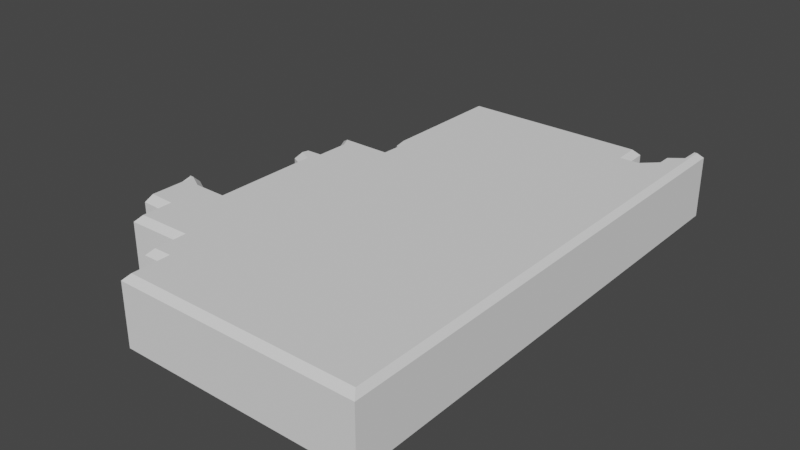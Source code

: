 # Source: District1Tapered.blend  (saved by Blender 2.80.75; exported with 4.5.12 LTS)
import bpy
from mathutils import Matrix  # noqa: F401  (used for matrix-valued properties, if any)

bpy.ops.wm.read_factory_settings(use_empty=True)
scene = bpy.context.scene
scene.name = 'Scene'

# ---- collections
col_collection = bpy.data.collections.new('Collection'); scene.collection.children.link(col_collection)

# ---- node groups
ng_auto_smooth = bpy.data.node_groups.new('Auto Smooth', 'GeometryNodeTree')
_s = ng_auto_smooth.interface.new_socket(name='Geometry', in_out='OUTPUT', socket_type='NodeSocketGeometry')
_s = ng_auto_smooth.interface.new_socket(name='Geometry', in_out='INPUT', socket_type='NodeSocketGeometry')
_s = ng_auto_smooth.interface.new_socket(name='Angle', in_out='INPUT', socket_type='NodeSocketFloat')
_s.subtype = 'ANGLE'
_s.min_value = 0.0
_s.max_value = 3.142
ng_auto_smooth.is_modifier = True
_N = ng_auto_smooth.nodes; _L = ng_auto_smooth.links
n0 = _N.new('NodeGroupOutput'); n0.name = 'Group Output'; n0.location = (480, -100)
n1 = _N.new('NodeGroupInput'); n1.name = 'Group Input'; n1.location = (-420, -300)
n2 = _N.new('NodeGroupInput'); n2.name = 'Group Input.001'; n2.location = (-60, -100)
n3 = _N.new('GeometryNodeSetShadeSmooth'); n3.name = 'Set Shade Smooth'; n3.location = (120, -100)
n3.domain = 'EDGE'
n4 = _N.new('GeometryNodeSetShadeSmooth'); n4.name = 'Set Shade Smooth.001'; n4.location = (300, -100)
n5 = _N.new('GeometryNodeInputMeshEdgeAngle'); n5.name = 'Edge Angle'; n5.location = (-420, -220)
n6 = _N.new('GeometryNodeInputEdgeSmooth'); n6.name = 'Is Edge Smooth'; n6.location = (-60, -160)
n7 = _N.new('GeometryNodeInputShadeSmooth'); n7.name = 'Is Face Smooth'; n7.location = (-240, -340)
n8 = _N.new('FunctionNodeBooleanMath'); n8.name = 'Boolean Math'; n8.location = (-60, -220)
n9 = _N.new('FunctionNodeCompare'); n9.name = 'Compare'; n9.location = (-240, -180)
n9.operation = 'LESS_EQUAL'
_L.new(n5.outputs[0], n9.inputs[0])
_L.new(n4.outputs[0], n0.inputs[0])
_L.new(n1.outputs[1], n9.inputs[1])
_L.new(n9.outputs[0], n8.inputs[0])
_L.new(n7.outputs[0], n8.inputs[1])
_L.new(n2.outputs[0], n3.inputs[0])
_L.new(n6.outputs[0], n3.inputs[1])
_L.new(n3.outputs[0], n4.inputs[0])
_L.new(n8.outputs[0], n3.inputs[2])
n0.is_active_output = True

# ---- world
world_world = bpy.data.worlds.new('World'); scene.world = world_world
world_world.use_nodes = True; world_world.node_tree.nodes.clear()
_N = world_world.node_tree.nodes; _L = world_world.node_tree.links
n0 = _N.new('ShaderNodeOutputWorld'); n0.name = 'World Output'; n0.location = (300, 300)
n1 = _N.new('ShaderNodeBackground'); n1.name = 'Background'; n1.location = (10, 300)
n1.inputs[0].default_value = (0.05088, 0.05088, 0.05088, 1.0)
_L.new(n1.outputs[0], n0.inputs[0])
n0.is_active_output = True
world_world.color = (0.05088, 0.05088, 0.05088)
world_world.use_sun_shadow = False
world_world.sun_shadow_jitter_overblur = 0.0

# ---- meshes
me_plane_038 = bpy.data.meshes.new('Plane.038')
me_plane_038.from_pydata([(0.5507, 0.1866, 0.0), (0.5592, 0.1816, 0.0), (0.5579, 0.1509, 0.0), (0.48, 0.1511, 0.0), (0.4938, 0.1244, 0.0), (0.4932, 0.0873, 0.0), (0.4759, 0.08666, 0.0), (0.469, 0.06037, 0.0), (0.487, 0.05158, 0.0), (0.487, -0.08972, 0.0), (0.4487, -0.08908, 0.0), (0.4249, -0.07583, 0.0), (0.4094, -0.0752, 0.0), (0.4101, -0.09957, 0.0), (0.4192, -0.09957, 0.0), (0.4192, -0.1641, 0.0), (0.4527, -0.1653, 0.0), (0.4533, -0.2091, 0.0), (0.5329, -0.2085, 0.0), (0.5336, -0.2556, 0.0), (0.5599, -0.2553, 0.0), (0.5604, -0.3111, 0.0), (0.552, 0.3815, 0.0), (0.8369, 0.3821, 0.0), (0.8382, 0.3468, 0.0), (0.8572, 0.3475, 0.0), (0.8711, 0.3607, 0.0), (0.8711, 0.3827, 0.0), (0.8907, 0.3978, 0.0), (0.8914, 0.4307, 0.0), (0.9104, 0.4307, 0.0), (0.917, -0.3129, 0.0), (0.5692, -0.3022, 0.1), (0.5604, -0.3111, 0.09106), (0.917, -0.3129, 0.09106), (0.9104, -0.3039, 0.1), (0.4932, 0.0873, 0.09106), (0.5019, 0.07867, 0.1), (0.4938, 0.1244, 0.09106), (0.5028, 0.1265, 0.1), (0.5579, 0.1509, 0.09106), (0.5665, 0.1419, 0.1), (0.5592, 0.1816, 0.09106), (0.5683, 0.1866, 0.1), (0.8296, 0.3367, 0.1), (0.8382, 0.3468, 0.09106), (0.8581, 0.3376, 0.1), (0.8572, 0.3475, 0.09106), (0.8801, 0.3585, 0.1), (0.8711, 0.3607, 0.09106), (0.8801, 0.3783, 0.1), (0.8711, 0.3827, 0.09106), (0.552, 0.3815, 0.09106), (0.5609, 0.3726, 0.1), (0.5597, 0.1916, 0.1), (0.5507, 0.1866, 0.09106), (0.48, 0.1511, 0.09106), (0.4947, 0.1421, 0.1), (0.4759, 0.08666, 0.09106), (0.479, 0.07783, 0.1), (0.469, 0.06037, 0.09106), (0.4765, 0.0687, 0.1), (0.487, -0.08972, 0.09106), (0.4959, -0.09881, 0.1), (0.4959, 0.0591, 0.1), (0.487, 0.05158, 0.09106), (0.4487, -0.08908, 0.09106), (0.4464, -0.09798, 0.1), (0.4249, -0.07583, 0.09106), (0.4224, -0.08468, 0.1), (0.4094, -0.0752, 0.09106), (0.4165, -0.08443, 0.1), (0.4101, -0.09957, 0.09106), (0.4183, -0.08752, 0.1), (0.4192, -0.09957, 0.09106), (0.4235, -0.08926, 0.1), (0.4192, -0.1641, 0.09106), (0.4234, -0.1534, 0.1), (0.4527, -0.1653, 0.09106), (0.4615, -0.1549, 0.1), (0.4533, -0.2091, 0.09106), (0.4621, -0.2001, 0.1), (0.5329, -0.2085, 0.09106), (0.5418, -0.1994, 0.1), (0.5336, -0.2556, 0.09106), (0.5424, -0.2466, 0.1), (0.5599, -0.2553, 0.09106), (0.5688, -0.2463, 0.1), (0.8996, 0.3934, 0.1), (0.8907, 0.3978, 0.09106), (0.9041, 0.4202, 0.1), (0.9104, 0.4307, 0.09106), (0.8283, 0.3732, 0.1), (0.8369, 0.3821, 0.09106), (0.9001, 0.4202, 0.1), (0.8914, 0.4307, 0.09106)], [], [(28, 29, 30), (22, 23, 24), (24, 0, 22), (24, 1, 0), (2, 4, 3), (30, 31, 28), (27, 28, 31), (31, 26, 27), (25, 26, 31), (24, 25, 31), (1, 24, 31), (2, 1, 31), (4, 2, 31), (5, 4, 31), (6, 5, 7), (7, 5, 8), (12, 11, 13), (13, 11, 14), (11, 10, 14), (14, 10, 15), (15, 10, 16), (10, 9, 16), (5, 31, 8), (8, 31, 9), (31, 16, 9), (17, 16, 18), (18, 16, 31), (19, 18, 20), (20, 18, 31), (31, 21, 20), (28, 89, 95, 29), (24, 45, 47, 25), (53, 44, 92), (1, 42, 55, 0), (3, 4, 38, 56), (48, 35, 88, 50), (87, 35, 83), (90, 88, 35), (46, 35, 48), (44, 35, 46), (43, 35, 44), (41, 35, 43), (39, 35, 41), (61, 64, 37), (5, 6, 58, 36), (73, 75, 69), (12, 13, 72, 70), (77, 79, 67), (11, 12, 70, 68), (75, 77, 67), (9, 10, 66, 62), (37, 35, 39), (30, 91, 34, 31), (64, 63, 35), (17, 18, 82, 80), (35, 63, 79), (19, 20, 86, 84), (83, 35, 79), (20, 21, 33, 86), (5, 36, 38, 4), (18, 19, 84, 82), (2, 40, 42, 1), (85, 87, 83), (59, 61, 37), (9, 62, 65, 8), (88, 90, 94), (41, 57, 39), (37, 64, 35), (7, 8, 65, 60), (6, 7, 60, 58), (67, 79, 63), (0, 55, 52, 22), (10, 11, 68, 66), (25, 47, 49, 26), (69, 75, 67), (23, 93, 45, 24), (71, 73, 69), (26, 49, 51, 27), (13, 14, 74, 72), (27, 51, 89, 28), (14, 15, 76, 74), (22, 52, 93, 23), (15, 16, 78, 76), (44, 53, 54), (29, 95, 91, 30), (16, 17, 80, 78), (2, 3, 56, 40), (35, 87, 32), (81, 83, 79), (44, 54, 43), (33, 34, 35, 32), (43, 54, 55, 42), (41, 43, 42, 40), (57, 41, 40, 56), (39, 57, 56, 38), (37, 39, 38, 36), (59, 37, 36, 58), (61, 59, 58, 60), (63, 64, 65, 62), (67, 63, 62, 66), (69, 67, 66, 68), (71, 69, 68, 70), (73, 71, 70, 72), (75, 73, 72, 74), (77, 75, 74, 76), (79, 77, 76, 78), (81, 79, 78, 80), (83, 81, 80, 82), (85, 83, 82, 84), (87, 85, 84, 86), (32, 87, 86, 33), (93, 52, 53, 92), (45, 93, 92, 44), (47, 45, 44, 46), (49, 47, 46, 48), (51, 49, 48, 50), (89, 51, 50, 88), (95, 89, 88, 94), (91, 95, 94, 90), (34, 91, 90, 35), (64, 61, 60, 65), (52, 55, 54, 53), (21, 31, 34, 33)])
me_plane_038.use_remesh_preserve_volume = False
me_plane_038.use_remesh_preserve_attributes = False
me_plane_038.use_mirror_vertex_groups = False
me_plane_038.update()

# ---- objects
ob_albertadistrictoutline = bpy.data.objects.new('AlbertaDistrictOutline', me_plane_038)

# ---- transforms, parenting, visibility, modifiers, constraints
ob_albertadistrictoutline.location = (0.1551, -1.987, 0.0)
ob_albertadistrictoutline.lineart.crease_threshold = 0.0
_m = ob_albertadistrictoutline.modifiers.new('Auto Smooth', 'NODES')
_m.node_group = ng_auto_smooth
_gi = [s.identifier for s in ng_auto_smooth.interface.items_tree if s.item_type == 'SOCKET' and s.in_out == 'INPUT']
_m[_gi[1]] = 0.5236  # Angle

# ---- collection membership
col_collection.objects.link(ob_albertadistrictoutline)

# ---- scene / render settings (as saved in the file)
scene.frame_start = 1; scene.frame_end = 250; scene.frame_set(1)
scene.render.engine = 'BLENDER_EEVEE_NEXT'
scene.cycles.use_denoising = False
scene.cycles.samples = 128
scene.cycles.sampling_pattern = 'TABULATED_SOBOL'
scene.cycles.use_adaptive_sampling = False
scene.cycles.use_light_tree = False
scene.view_settings.view_transform = 'Filmic'
bpy.context.view_layer.update()

# ---- added for rendering (the .blend has no active camera and no usable light): camera, sun
cam_auto = bpy.data.cameras.new('AutoCamera')
cam_auto.lens = 50.0
cam_auto.sensor_width = 36.0
cam_auto.clip_end = 1000.0
ob_auto_camera = bpy.data.objects.new('AutoCamera', cam_auto)
scene.collection.objects.link(ob_auto_camera)
ob_auto_camera.location = (1.65637, -2.93391, 0.720463)
ob_auto_camera.rotation_euler = (1.09748, -7.21219e-08, 0.694738)
scene.camera = ob_auto_camera
light_auto_sun = bpy.data.lights.new('AutoSun', 'SUN')
light_auto_sun.energy = 3.0
light_auto_sun.angle = 0.0523599
ob_auto_sun = bpy.data.objects.new('AutoSun', light_auto_sun)
scene.collection.objects.link(ob_auto_sun)
ob_auto_sun.rotation_euler = (0.872665, 0.174533, 0.523599)
bpy.context.view_layer.update()
